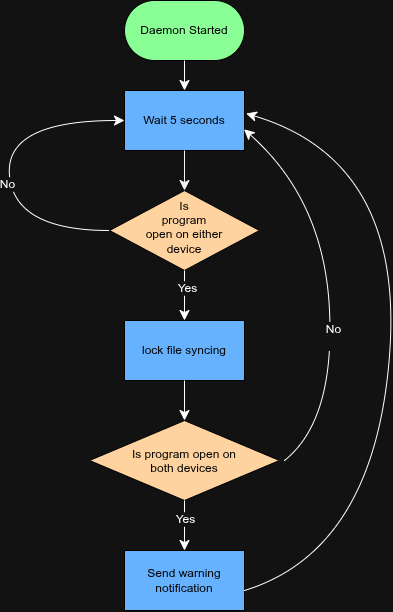

The diagram above was exported from draw.io. Its source (the exported page's mxGraphModel, read from the mxfile embedded in the PNG):
<mxGraphModel dx="834" dy="583" grid="1" gridSize="10" guides="1" tooltips="1" connect="1" arrows="1" fold="1" page="1" pageScale="1" pageWidth="850" pageHeight="1100" math="0" shadow="0">
  <root>
    <mxCell id="0" />
    <mxCell id="1" parent="0" />
    <mxCell id="q-Z8DTTyVRZb8uMmDJ55-1" parent="1" style="rounded=1;whiteSpace=wrap;html=1;roundedPerimeter=1;arcSize=50;fillColor=light-dark(#FF6FF6,#8AFF95);strokeColor=light-dark(#001933,#000000);fontColor=light-dark(#000000,#000000);" value="Daemon Started" vertex="1">
      <mxGeometry height="60" width="120" x="160" y="30" as="geometry" />
    </mxCell>
    <mxCell id="q-Z8DTTyVRZb8uMmDJ55-2" parent="1" style="rhombus;whiteSpace=wrap;html=1;shapeInside=1;fillColor=light-dark(#FFFFFF,#FFD39F);strokeColor=light-dark(#000000,#000000);fontColor=light-dark(#000000,#000000);" value="Is program open on either device" vertex="1">
      <mxGeometry height="80" width="150" x="145" y="220" as="geometry" />
    </mxCell>
    <mxCell id="q-Z8DTTyVRZb8uMmDJ55-3" parent="1" style="rounded=0;whiteSpace=wrap;html=1;strokeColor=light-dark(#000000,#000000);fillColor=light-dark(#FFFFFF,#66B2FF);fontColor=light-dark(#000000,#000000);" value="lock file syncing" vertex="1">
      <mxGeometry height="60" width="120" x="160" y="350" as="geometry" />
    </mxCell>
    <mxCell id="q-Z8DTTyVRZb8uMmDJ55-4" parent="1" style="rhombus;whiteSpace=wrap;html=1;shapeInside=1;fontColor=light-dark(#000000,#000000);fillColor=light-dark(#FFFFFF,#FFD39F);strokeColor=light-dark(#000000,#000000);" value="Is program open on both devices" vertex="1">
      <mxGeometry height="80" width="190" x="125" y="450" as="geometry" />
    </mxCell>
    <mxCell id="q-Z8DTTyVRZb8uMmDJ55-6" parent="1" style="rounded=0;whiteSpace=wrap;html=1;fillColor=light-dark(#FFFFFF,#66B2FF);fontColor=light-dark(#000000,#000000);strokeColor=light-dark(#000000,#000000);" value="Wait 5 seconds" vertex="1">
      <mxGeometry height="60" width="120" x="160" y="120" as="geometry" />
    </mxCell>
    <mxCell id="q-Z8DTTyVRZb8uMmDJ55-7" edge="1" parent="1" source="q-Z8DTTyVRZb8uMmDJ55-2" style="curved=1;curveGeometry=1;endArrow=classic;html=1;rounded=0;fontSize=12;defaultLabelBackgroundColor=page;startSize=8;endSize=8;entryX=0;entryY=0.5;entryDx=0;entryDy=0;exitX=0;exitY=0.5;exitDx=0;exitDy=0;fontColor=light-dark(#000000,#000000);strokeColor=light-dark(#FFFFFF,#FFFFFF);" target="q-Z8DTTyVRZb8uMmDJ55-6" value="">
      <mxGeometry height="50" relative="1" width="50" x="0.5376" as="geometry">
        <Array as="points">
          <mxPoint x="50" y="260" />
          <mxPoint x="40" y="150" />
        </Array>
        <mxPoint x="80" y="320" as="sourcePoint" />
        <mxPoint x="240" y="260" as="targetPoint" />
      </mxGeometry>
    </mxCell>
    <mxCell id="q-Z8DTTyVRZb8uMmDJ55-22" connectable="0" parent="q-Z8DTTyVRZb8uMmDJ55-7" style="edgeLabel;html=1;align=center;verticalAlign=middle;resizable=0;points=[];inheritText=fontFamily,fontSize,fontStyle,textOpacity,labelBorderColor,labelBorderWidth,labelBackgroundColor,defaultLabelBackgroundColor,labelPadding;fontSize=12;fontColor=light-dark(#000000,#FFFFFF);defaultLabelBackgroundColor=page;" value="No" vertex="1">
      <mxGeometry relative="1" x="-0.1175" y="4" as="geometry">
        <mxPoint as="offset" />
      </mxGeometry>
    </mxCell>
    <mxCell id="q-Z8DTTyVRZb8uMmDJ55-8" edge="1" parent="1" style="endArrow=classic;html=1;rounded=0;fontSize=12;defaultLabelBackgroundColor=page;startSize=8;endSize=8;curved=1;exitX=0.5;exitY=1;exitDx=0;exitDy=0;entryX=0.5;entryY=0;entryDx=0;entryDy=0;strokeColor=light-dark(#000000,#FFFFFF);" target="q-Z8DTTyVRZb8uMmDJ55-6" value="">
      <mxGeometry height="50" relative="1" width="50" as="geometry">
        <mxPoint x="220" y="90" as="sourcePoint" />
        <mxPoint x="390" y="110" as="targetPoint" />
      </mxGeometry>
    </mxCell>
    <mxCell id="q-Z8DTTyVRZb8uMmDJ55-9" edge="1" parent="1" source="q-Z8DTTyVRZb8uMmDJ55-6" style="endArrow=classic;html=1;rounded=0;fontSize=12;defaultLabelBackgroundColor=page;startSize=8;endSize=8;curved=1;exitX=0.5;exitY=1;exitDx=0;exitDy=0;entryX=0.5;entryY=0;entryDx=0;entryDy=0;strokeColor=light-dark(#000000,#F3F3F3);" target="q-Z8DTTyVRZb8uMmDJ55-2" value="">
      <mxGeometry height="50" relative="1" width="50" as="geometry">
        <mxPoint x="190" y="310" as="sourcePoint" />
        <mxPoint x="390" y="200" as="targetPoint" />
      </mxGeometry>
    </mxCell>
    <mxCell id="q-Z8DTTyVRZb8uMmDJ55-10" edge="1" parent="1" source="q-Z8DTTyVRZb8uMmDJ55-2" style="endArrow=classic;html=1;rounded=0;fontSize=12;defaultLabelBackgroundColor=page;startSize=8;endSize=8;curved=1;exitX=0.5;exitY=1;exitDx=0;exitDy=0;entryX=0.5;entryY=0;entryDx=0;entryDy=0;strokeColor=light-dark(#000000,#FFFFFF);" target="q-Z8DTTyVRZb8uMmDJ55-3" value="">
      <mxGeometry height="50" relative="1" width="50" as="geometry">
        <mxPoint x="220" y="220" as="sourcePoint" />
        <mxPoint x="220" y="260" as="targetPoint" />
      </mxGeometry>
    </mxCell>
    <mxCell id="q-Z8DTTyVRZb8uMmDJ55-20" connectable="0" parent="q-Z8DTTyVRZb8uMmDJ55-10" style="edgeLabel;html=1;align=center;verticalAlign=middle;resizable=0;points=[];inheritText=fontFamily,fontSize,fontStyle,textOpacity,labelBorderColor,labelBorderWidth,labelBackgroundColor,defaultLabelBackgroundColor,labelPadding;fontSize=12;defaultLabelBackgroundColor=page;fontColor=light-dark(#000000,#FFFFFF);" value="Yes" vertex="1">
      <mxGeometry relative="1" x="-0.3333" y="2" as="geometry">
        <mxPoint as="offset" />
      </mxGeometry>
    </mxCell>
    <mxCell id="q-Z8DTTyVRZb8uMmDJ55-13" edge="1" parent="1" source="q-Z8DTTyVRZb8uMmDJ55-3" style="endArrow=classic;html=1;rounded=0;fontSize=12;defaultLabelBackgroundColor=page;startSize=8;endSize=8;curved=1;exitX=0.5;exitY=1;exitDx=0;exitDy=0;entryX=0.5;entryY=0;entryDx=0;entryDy=0;strokeColor=light-dark(#000000,#FFFFFF);" target="q-Z8DTTyVRZb8uMmDJ55-4" value="">
      <mxGeometry height="50" relative="1" width="50" as="geometry">
        <mxPoint x="220" y="330" as="sourcePoint" />
        <mxPoint x="220" y="380" as="targetPoint" />
      </mxGeometry>
    </mxCell>
    <mxCell id="q-Z8DTTyVRZb8uMmDJ55-14" edge="1" parent="1" style="curved=1;curveGeometry=1;endArrow=classic;html=1;rounded=0;fontSize=12;defaultLabelBackgroundColor=page;startSize=8;endSize=8;entryX=0.996;entryY=0.647;entryDx=0;entryDy=0;entryPerimeter=0;strokeColor=light-dark(#000000,#FFFFFF);" target="q-Z8DTTyVRZb8uMmDJ55-6" value="">
      <mxGeometry height="50" relative="1" width="50" x="0.599" as="geometry">
        <Array as="points">
          <mxPoint x="370" y="450" />
          <mxPoint x="360" y="230" />
        </Array>
        <mxPoint x="320" y="490" as="sourcePoint" />
        <mxPoint x="280" y="250" as="targetPoint" />
      </mxGeometry>
    </mxCell>
    <mxCell id="q-Z8DTTyVRZb8uMmDJ55-18" connectable="0" parent="q-Z8DTTyVRZb8uMmDJ55-14" style="edgeLabel;html=1;align=center;verticalAlign=middle;resizable=0;points=[];inheritText=fontFamily,fontSize,fontStyle,textOpacity,labelBorderColor,labelBorderWidth,labelBackgroundColor,defaultLabelBackgroundColor,labelPadding;fontSize=12;defaultLabelBackgroundColor=page;fontColor=light-dark(#000000,#FFFFFF);" value="No&lt;div&gt;&lt;br&gt;&lt;/div&gt;" vertex="1">
      <mxGeometry relative="1" x="-0.2545" y="-3" as="geometry">
        <mxPoint as="offset" />
      </mxGeometry>
    </mxCell>
    <mxCell id="q-Z8DTTyVRZb8uMmDJ55-15" parent="1" style="rounded=0;whiteSpace=wrap;html=1;fillColor=light-dark(#FFFFFF,#66B2FF);fontColor=light-dark(#000000,#000000);strokeColor=light-dark(#000000,#000000);" value="Send warning notification" vertex="1">
      <mxGeometry height="60" width="120" x="160" y="580" as="geometry" />
    </mxCell>
    <mxCell id="q-Z8DTTyVRZb8uMmDJ55-16" edge="1" parent="1" style="endArrow=classic;html=1;rounded=0;fontSize=12;defaultLabelBackgroundColor=page;startSize=8;endSize=8;curved=1;exitX=0.5;exitY=1;exitDx=0;exitDy=0;entryX=0.5;entryY=0;entryDx=0;entryDy=0;strokeColor=light-dark(#000000,#FFFFFF);" target="q-Z8DTTyVRZb8uMmDJ55-15" value="">
      <mxGeometry height="50" relative="1" width="50" as="geometry">
        <mxPoint x="220" y="530" as="sourcePoint" />
        <mxPoint x="220" y="490" as="targetPoint" />
      </mxGeometry>
    </mxCell>
    <mxCell id="q-Z8DTTyVRZb8uMmDJ55-21" connectable="0" parent="q-Z8DTTyVRZb8uMmDJ55-16" style="edgeLabel;html=1;align=center;verticalAlign=middle;resizable=0;points=[];inheritText=fontFamily,fontSize,fontStyle,textOpacity,labelBorderColor,labelBorderWidth,labelBackgroundColor,defaultLabelBackgroundColor,labelPadding;fontSize=12;defaultLabelBackgroundColor=page;fontColor=light-dark(#000000,#FFFFFF);" value="Yes" vertex="1">
      <mxGeometry relative="1" x="-0.3" as="geometry">
        <mxPoint as="offset" />
      </mxGeometry>
    </mxCell>
    <mxCell id="q-Z8DTTyVRZb8uMmDJ55-17" edge="1" parent="1" style="curved=1;curveGeometry=1;endArrow=classic;html=1;rounded=0;fontSize=12;defaultLabelBackgroundColor=page;startSize=8;endSize=8;entryX=1.014;entryY=0.384;entryDx=0;entryDy=0;entryPerimeter=0;strokeColor=light-dark(#000000,#FFFFFF);" target="q-Z8DTTyVRZb8uMmDJ55-6" value="">
      <mxGeometry height="50" relative="1" width="50" x="0.6088" as="geometry">
        <Array as="points">
          <mxPoint x="410" y="580" />
          <mxPoint x="440" y="190" />
        </Array>
        <mxPoint x="280" y="620" as="sourcePoint" />
        <mxPoint x="240" y="280" as="targetPoint" />
      </mxGeometry>
    </mxCell>
  </root>
</mxGraphModel>